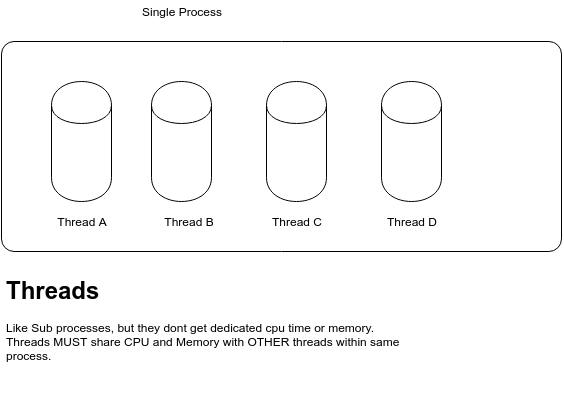

The diagram above was exported from draw.io. Its source (the exported page's mxGraphModel, read from the mxfile embedded in the PNG):
<mxGraphModel dx="852" dy="482" grid="1" gridSize="10" guides="1" tooltips="1" connect="1" arrows="1" fold="1" page="1" pageScale="1" pageWidth="827" pageHeight="1169" math="0" shadow="0">
  <root>
    <mxCell id="SgpHVH7yD2sf_WWReUJz-0" />
    <mxCell id="SgpHVH7yD2sf_WWReUJz-1" parent="SgpHVH7yD2sf_WWReUJz-0" />
    <mxCell id="SgpHVH7yD2sf_WWReUJz-2" value="" style="rounded=1;whiteSpace=wrap;html=1;arcSize=6;" vertex="1" parent="SgpHVH7yD2sf_WWReUJz-1">
      <mxGeometry x="100" y="80" width="560" height="210" as="geometry" />
    </mxCell>
    <mxCell id="SgpHVH7yD2sf_WWReUJz-3" value="Single Process" style="text;html=1;strokeColor=none;fillColor=none;align=center;verticalAlign=middle;whiteSpace=wrap;rounded=0;" vertex="1" parent="SgpHVH7yD2sf_WWReUJz-1">
      <mxGeometry x="150" y="40" width="260" height="20" as="geometry" />
    </mxCell>
    <mxCell id="SgpHVH7yD2sf_WWReUJz-4" value="" style="shape=cylinder;whiteSpace=wrap;html=1;boundedLbl=1;backgroundOutline=1;" vertex="1" parent="SgpHVH7yD2sf_WWReUJz-1">
      <mxGeometry x="150" y="120" width="60" height="120" as="geometry" />
    </mxCell>
    <mxCell id="SgpHVH7yD2sf_WWReUJz-5" value="" style="shape=cylinder;whiteSpace=wrap;html=1;boundedLbl=1;backgroundOutline=1;" vertex="1" parent="SgpHVH7yD2sf_WWReUJz-1">
      <mxGeometry x="250" y="120" width="60" height="120" as="geometry" />
    </mxCell>
    <mxCell id="SgpHVH7yD2sf_WWReUJz-6" value="" style="shape=cylinder;whiteSpace=wrap;html=1;boundedLbl=1;backgroundOutline=1;" vertex="1" parent="SgpHVH7yD2sf_WWReUJz-1">
      <mxGeometry x="365" y="120" width="60" height="120" as="geometry" />
    </mxCell>
    <mxCell id="SgpHVH7yD2sf_WWReUJz-7" value="" style="shape=cylinder;whiteSpace=wrap;html=1;boundedLbl=1;backgroundOutline=1;" vertex="1" parent="SgpHVH7yD2sf_WWReUJz-1">
      <mxGeometry x="480" y="120" width="60" height="120" as="geometry" />
    </mxCell>
    <mxCell id="SgpHVH7yD2sf_WWReUJz-8" value="Thread A" style="text;html=1;strokeColor=none;fillColor=none;align=center;verticalAlign=middle;whiteSpace=wrap;rounded=0;" vertex="1" parent="SgpHVH7yD2sf_WWReUJz-1">
      <mxGeometry x="140" y="250" width="80" height="20" as="geometry" />
    </mxCell>
    <mxCell id="SgpHVH7yD2sf_WWReUJz-9" value="Thread B" style="text;html=1;strokeColor=none;fillColor=none;align=center;verticalAlign=middle;whiteSpace=wrap;rounded=0;" vertex="1" parent="SgpHVH7yD2sf_WWReUJz-1">
      <mxGeometry x="247.5" y="250" width="80" height="20" as="geometry" />
    </mxCell>
    <mxCell id="SgpHVH7yD2sf_WWReUJz-10" value="Thread C" style="text;html=1;strokeColor=none;fillColor=none;align=center;verticalAlign=middle;whiteSpace=wrap;rounded=0;" vertex="1" parent="SgpHVH7yD2sf_WWReUJz-1">
      <mxGeometry x="355" y="250" width="80" height="20" as="geometry" />
    </mxCell>
    <mxCell id="SgpHVH7yD2sf_WWReUJz-11" value="Thread D" style="text;html=1;strokeColor=none;fillColor=none;align=center;verticalAlign=middle;whiteSpace=wrap;rounded=0;" vertex="1" parent="SgpHVH7yD2sf_WWReUJz-1">
      <mxGeometry x="470" y="250" width="80" height="20" as="geometry" />
    </mxCell>
    <mxCell id="SgpHVH7yD2sf_WWReUJz-12" value="&lt;h1&gt;Threads&lt;/h1&gt;&lt;div&gt;Like Sub processes, but they dont get dedicated cpu time or memory.&lt;/div&gt;&lt;div&gt;Threads MUST share CPU and Memory with OTHER threads within same process.&lt;/div&gt;" style="text;html=1;strokeColor=none;fillColor=none;spacing=5;spacingTop=-20;whiteSpace=wrap;overflow=hidden;rounded=0;" vertex="1" parent="SgpHVH7yD2sf_WWReUJz-1">
      <mxGeometry x="100" y="310" width="440" height="120" as="geometry" />
    </mxCell>
  </root>
</mxGraphModel>